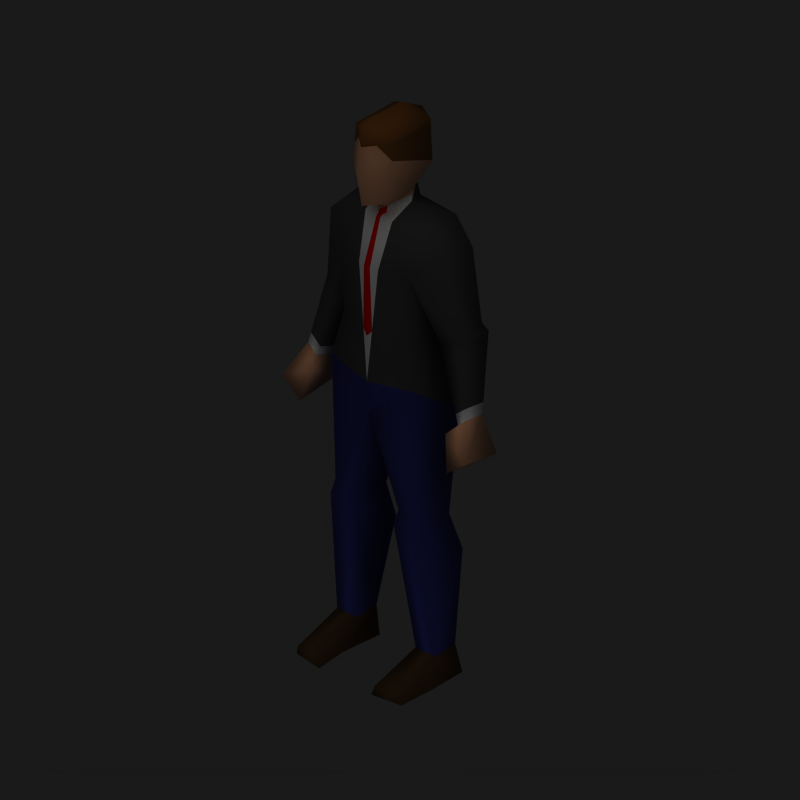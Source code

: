 # Source: male0_skin0.blend  (saved by Blender 2.68.0; exported with 4.5.12 LTS)
import bpy
from mathutils import Matrix  # noqa: F401  (used for matrix-valued properties, if any)

bpy.ops.wm.read_factory_settings(use_empty=True)
scene = bpy.context.scene
scene.name = 'Scene'

# ---- collections
col_collection_1 = bpy.data.collections.new('Collection 1'); scene.collection.children.link(col_collection_1)

# ---- materials (node trees are filled in below, after node groups)
mat_hair = bpy.data.materials.new('Hair')
mat_hair.alpha_threshold = 0.0
mat_hair.diffuse_color = (0.4148, 0.2266, 0.07492, 1.0)
mat_hair.roughness = 0.5
mat_hair.line_color = (0.0, 0.0, 0.0, 1.0)
mat_skin = bpy.data.materials.new('Skin')
mat_skin.alpha_threshold = 0.0
mat_skin.diffuse_color = (0.8715, 0.6001, 0.4337, 1.0)
mat_skin.roughness = 0.5
mat_skin.line_color = (0.0, 0.0, 0.0, 1.0)
mat_jacket = bpy.data.materials.new('Jacket')
mat_jacket.alpha_threshold = 0.0
mat_jacket.diffuse_color = (0.1939, 0.1939, 0.1939, 1.0)
mat_jacket.roughness = 0.5
mat_jacket.line_color = (0.0, 0.0, 0.0, 1.0)
mat_pants = bpy.data.materials.new('Pants')
mat_pants.alpha_threshold = 0.0
mat_pants.diffuse_color = (0.117, 0.1226, 0.4087, 1.0)
mat_pants.roughness = 0.5
mat_pants.line_color = (0.0, 0.0, 0.0, 1.0)
mat_shoes = bpy.data.materials.new('Shoes')
mat_shoes.alpha_threshold = 0.0
mat_shoes.diffuse_color = (0.2274, 0.1394, 0.06836, 1.0)
mat_shoes.roughness = 0.5
mat_shoes.line_color = (0.0, 0.0, 0.0, 1.0)
mat_shirt = bpy.data.materials.new('Shirt')
mat_shirt.alpha_threshold = 0.0
mat_shirt.roughness = 0.5
mat_shirt.line_color = (0.0, 0.0, 0.0, 1.0)
mat_tie = bpy.data.materials.new('Tie')
mat_tie.alpha_threshold = 0.0
mat_tie.diffuse_color = (0.8, 0.0, 0.004416, 1.0)
mat_tie.roughness = 0.5
mat_tie.line_color = (0.0, 0.0, 0.0, 1.0)

# ---- material node trees

# ---- world
world_world = bpy.data.worlds.new('World'); scene.world = world_world
world_world.color = (0.1, 0.1, 0.1)
world_world.use_sun_shadow = False
world_world.sun_shadow_jitter_overblur = 0.0
world_world.cycles.sampling_method = 'MANUAL'
world_world.cycles.sample_map_resolution = 256

# ---- cameras
cam_camera_001 = bpy.data.cameras.new('Camera.001')
cam_camera_001.type = 'ORTHO'
cam_camera_001.passepartout_alpha = 0.2
cam_camera_001.clip_end = 100.0
cam_camera_001.lens = 35.0
cam_camera_001.sensor_width = 32.0
cam_camera_001.sensor_height = 18.0
cam_camera_001.ortho_scale = 2.5
cam_camera_001.show_passepartout = False
cam_camera_001.show_safe_areas = True
cam_camera_001.dof.focus_distance = 0.0
cam_camera_001.dof.aperture_fstop = 128.0

# ---- lights
light_lamp_001 = bpy.data.lights.new('Lamp.001', 'SUN')
light_lamp_001.transmission_factor = 0.0
light_lamp_001.angle = 1.571
light_lamp_001.energy = 1.0
light_lamp_001.shadow_buffer_clip_start = 0.5
light_lamp_001.shadow_soft_size = 1.0
light_lamp_001.shadow_cascade_max_distance = 1000.0
light_lamp_001.cycles.use_multiple_importance_sampling = False

# ---- meshes
me_cube = bpy.data.meshes.new('Cube')
me_cube.from_pydata([(0.204, 0.01271, 0.586), (0.1823, -0.1024, 0.6015), (0.09565, -0.1024, 0.6015), (0.07395, 0.01271, 0.586), (0.1459, 0.0418, 0.1019), (0.1302, -0.06054, 0.1019), (0.2169, -0.06055, 0.1019), (0.2013, 0.0418, 0.1019), (0.2186, 0.05678, 0.001012), (0.1286, 0.03839, 0.001012), (0.1326, -0.1145, 0.001012), (0.2308, -0.08831, 0.001012), (0.1379, -0.2492, 0.04215), (0.2167, -0.2358, 0.03405), (0.2314, -0.2248, -0.001025), (0.1158, -0.2421, -0.001025), (0.08696, -0.1151, 0.5496), (0.191, -0.1151, 0.5496), (0.07599, 0.05879, 0.4461), (0.2178, 0.05879, 0.4461), (0.1632, -0.1378, 1.074), (0.1631, 0.07123, 1.062), (0.1928, 0.06929, 0.9393), (0.1341, -0.1131, 1.232), (0.156, 0.03959, 1.232), (0.1507, -0.1102, 1.457), (0.167, 0.1049, 1.505), (0.1293, -0.0908, 1.622), (0.1723, 0.07553, 1.627), (0.2929, 0.06865, 1.288), (0.2943, -0.02587, 1.262), (0.2245, 0.06417, 1.238), (0.2168, -0.03358, 1.213), (0.0632, -0.01068, 1.664), (0.3126, 0.07893, 1.262), (0.2437, 0.07893, 1.182), (0.3487, -0.05656, 1.006), (0.3121, -0.05656, 0.9752), (0.3515, 0.01312, 1.004), (0.2372, -0.06798, 1.543), (0.2569, 0.06407, 1.547), (0.4032, -0.1185, 0.8924), (0.2872, -0.08714, 0.9454), (0.3094, 0.02686, 0.9434), (0.3859, 0.04137, 0.863), (0.3238, -0.1185, 0.8306), (0.3207, 0.03957, 0.8566), (0.06937, -0.01068, 1.713), (0.06036, -0.1172, 1.695), (0.08797, -0.1199, 1.801), (0.07911, -0.1143, 1.917), (0.08797, 0.05541, 1.796), (0.07911, 0.05677, 1.921), (-0.07911, 0.05677, 1.921), (-1.873e-06, 0.09801, 1.921), (-1.873e-06, 0.1163, 1.771), (-0.08797, 0.05541, 1.796), (-0.07911, -0.1143, 1.917), (-0.08797, -0.1199, 1.801), (-1.962e-06, -0.1722, 1.898), (-1.932e-06, -0.1869, 1.781), (-1.932e-06, -0.1699, 1.685), (-0.06036, -0.1172, 1.695), (-1.873e-06, 0.06919, 1.695), (-1.932e-06, -0.0905, 1.668), (-0.06937, -0.01068, 1.713), (-0.3207, 0.03957, 0.8566), (-0.3238, -0.1185, 0.8306), (-0.3859, 0.04137, 0.863), (-0.3094, 0.02686, 0.9434), (-0.2872, -0.08714, 0.9454), (-0.4032, -0.1185, 0.8924), (-0.2569, 0.06407, 1.547), (-0.2372, -0.06798, 1.543), (-2.052e-06, -0.09586, 1.618), (-1.992e-06, 0.09081, 1.621), (-0.3515, 0.01312, 1.004), (-0.3121, -0.05656, 0.9752), (-0.3487, -0.05656, 1.006), (-0.2437, 0.07893, 1.182), (-0.3126, 0.07893, 1.262), (-0.0632, -0.01068, 1.664), (-0.2168, -0.03358, 1.213), (-0.2245, 0.06417, 1.238), (-0.2943, -0.02587, 1.262), (-0.2929, 0.06865, 1.288), (-0.1723, 0.07553, 1.627), (-0.1293, -0.0908, 1.622), (-2.051e-06, -0.1503, 1.456), (-1.992e-06, 0.1427, 1.52), (-0.167, 0.1049, 1.505), (-0.1507, -0.1102, 1.457), (-2.23e-06, -0.1477, 1.229), (-2.171e-06, 0.08242, 1.229), (-0.156, 0.03959, 1.232), (-0.1341, -0.1131, 1.232), (-0.1928, 0.06929, 0.9393), (-2.052e-06, 0.09277, 0.9319), (-2.141e-06, -0.1363, 0.9335), (-2.052e-06, 0.1298, 1.036), (-2.141e-06, -0.1463, 1.042), (-0.1631, 0.07123, 1.062), (-0.1632, -0.1378, 1.074), (-0.2178, 0.05879, 0.4461), (-0.07599, 0.05879, 0.4461), (-0.191, -0.1151, 0.5496), (-0.08696, -0.1151, 0.5496), (-0.1158, -0.2421, -0.001025), (-0.2314, -0.2248, -0.001025), (-0.2167, -0.2358, 0.03405), (-0.1379, -0.2492, 0.04215), (-0.2308, -0.08831, 0.001012), (-0.1326, -0.1145, 0.001012), (-0.1286, 0.03839, 0.001012), (-0.2186, 0.05678, 0.001012), (-0.2013, 0.0418, 0.1019), (-0.2169, -0.06055, 0.1019), (-0.1302, -0.06054, 0.1019), (-0.1459, 0.0418, 0.1019), (-0.07395, 0.01271, 0.586), (-0.09565, -0.1024, 0.6015), (-0.1823, -0.1024, 0.6015), (-0.204, 0.01271, 0.586), (0.07911, -0.1159, 1.931), (0.07911, 0.05677, 1.938), (-1.787e-06, 0.01515, 1.985), (-1.814e-06, -0.1037, 1.985), (-0.07911, 0.05677, 1.938), (-1.873e-06, 0.09801, 1.938), (-0.07911, -0.1159, 1.931), (-1.962e-06, -0.1689, 1.961), (0.08354, -0.1171, 1.859), (-0.03956, -0.1432, 1.908), (-0.08354, -0.1171, 1.859), (0.03955, -0.1432, 1.908), (0.04399, -0.146, 1.85), (-0.04399, -0.146, 1.85), (0.3021, -0.03026, 1.225), (0.3099, -0.03464, 1.189), (0.3177, -0.03902, 1.152), (0.3254, -0.04341, 1.116), (0.3332, -0.04779, 1.079), (0.341, -0.05217, 1.043), (0.2304, -0.03686, 1.179), (0.244, -0.04015, 1.145), (0.2576, -0.04343, 1.111), (0.2712, -0.04671, 1.077), (0.2849, -0.04999, 1.043), (0.2985, -0.05327, 1.009), (0.3181, 0.06953, 1.225), (0.3237, 0.06013, 1.188), (0.3292, 0.05072, 1.151), (0.3348, 0.04132, 1.115), (0.3404, 0.03192, 1.078), (0.3459, 0.02252, 1.041), (0.2531, 0.07149, 1.148), (0.2625, 0.06405, 1.114), (0.2718, 0.05661, 1.08), (0.2812, 0.04918, 1.046), (0.2906, 0.04174, 1.012), (0.3, 0.0343, 0.9775), (-0.3, 0.0343, 0.9775), (-0.2906, 0.04174, 1.012), (-0.2812, 0.04918, 1.046), (-0.2718, 0.05661, 1.08), (-0.2625, 0.06405, 1.114), (-0.2531, 0.07149, 1.148), (-0.3459, 0.02252, 1.041), (-0.3404, 0.03192, 1.078), (-0.3348, 0.04132, 1.115), (-0.3292, 0.05072, 1.151), (-0.3237, 0.06013, 1.188), (-0.3181, 0.06953, 1.225), (-0.2985, -0.05327, 1.009), (-0.2849, -0.04999, 1.043), (-0.2712, -0.04671, 1.077), (-0.2576, -0.04343, 1.111), (-0.244, -0.04015, 1.145), (-0.2304, -0.03686, 1.179), (-0.341, -0.05217, 1.043), (-0.3332, -0.04779, 1.079), (-0.3254, -0.04341, 1.116), (-0.3177, -0.03902, 1.152), (-0.3099, -0.03464, 1.189), (-0.3021, -0.03026, 1.225), (0.06629, -0.01068, 1.688), (-1.992e-06, -0.09318, 1.643), (-0.03469, -0.05059, 1.69), (-0.06629, -0.01068, 1.688), (-0.0316, -0.05327, 1.641), (0.03468, -0.05059, 1.69), (0.0316, -0.05327, 1.641), (0.03314, -0.05193, 1.666), (-0.03314, -0.05193, 1.666), (-1.883e-06, 0.07113, 1.688), (0.06504, -0.01223, 1.688), (-1.897e-06, 0.07357, 1.68), (0.05868, -0.09357, 1.62), (0.04205, -0.1391, 1.456), (-0.05868, -0.09357, 1.62), (0.019, -0.1428, 1.229), (-0.04206, -0.1391, 1.456), (-0.019, -0.1428, 1.229), (-0.0158, -0.07457, 1.63), (-0.01657, -0.07256, 1.654), (0.0158, -0.07457, 1.63), (0.01657, -0.07256, 1.654), (0.007899, -0.08522, 1.624), (-0.007902, -0.08522, 1.624), (0.008055, -0.09555, 1.618), (-2.22e-06, -0.1475, 1.208), (-0.008058, -0.09555, 1.618), (0.01262, -0.1469, 1.456), (-0.01263, -0.1469, 1.456)], [], [(4, 7, 8, 9), (5, 12, 13, 6), (12, 15, 14, 13), (6, 13, 14, 11), (5, 10, 15, 12), (4, 9, 10, 5), (6, 11, 8, 7), (10, 11, 14, 15), (8, 11, 10, 9), (2, 16, 17, 1), (16, 5, 6, 17), (7, 4, 18, 19), (0, 19, 18, 3), (6, 7, 19, 17), (4, 5, 16, 18), (0, 1, 17), (0, 17, 19), (2, 3, 16), (3, 18, 16), (98, 20, 100), (22, 21, 20), (99, 21, 22, 97), (20, 21, 24, 23), (21, 99, 93, 24), (100, 20, 23, 200), (25, 26, 31, 32), (29, 34, 35, 31), (29, 30, 34), (31, 35, 32), (148, 37, 36, 142), (154, 38, 43, 160), (142, 36, 38, 154), (160, 43, 37, 148), (33, 27, 28), (27, 33, 197), (28, 75, 33), (26, 89, 75, 28), (25, 27, 197, 198), (39, 27, 25), (39, 30, 29, 40), (28, 40, 26), (25, 32, 30, 39), (26, 40, 29, 31), (36, 37, 42, 41), (38, 36, 41, 44), (37, 43, 42), (44, 41, 45, 46), (41, 42, 45), (42, 43, 46, 45), (38, 44, 46, 43), (0, 22, 20, 1), (0, 3, 97, 22), (1, 20, 98, 2), (2, 98, 97, 3), (192, 195, 185, 47, 190), (33, 75, 196), (23, 24, 26, 25), (23, 25, 198, 200), (26, 24, 93, 89), (64, 190, 47, 48, 61), (48, 49, 60, 61), (47, 51, 49, 48), (47, 63, 51), (51, 52, 131), (57, 132, 59, 130, 129), (59, 134, 50, 123, 130), (53, 57, 129, 127), (55, 54, 52, 51), (60, 49, 135, 59), (60, 59, 136, 58), (55, 56, 53, 54), (54, 53, 127, 128), (50, 52, 124, 123), (52, 54, 128, 124), (57, 53, 133), (65, 56, 63), (65, 62, 58, 56), (62, 61, 60, 58), (64, 61, 62, 65, 187), (90, 89, 93, 94), (95, 202, 201, 91), (95, 91, 90, 94), (75, 81, 196), (193, 187, 65, 188), (120, 119, 97, 98), (121, 120, 98, 102), (122, 96, 97, 119), (122, 121, 102, 96), (76, 69, 66, 68), (70, 67, 66, 69), (71, 67, 70), (68, 66, 67, 71), (77, 70, 69), (76, 68, 71, 78), (78, 71, 70, 77), (90, 83, 85, 72), (91, 73, 84, 82), (86, 90, 72), (73, 72, 85, 84), (73, 91, 87), (91, 201, 199, 87), (90, 86, 75, 89), (86, 81, 75), (87, 199, 81), (81, 86, 87), (161, 173, 77, 69), (179, 167, 76, 78), (167, 161, 69, 76), (173, 179, 78, 77), (83, 82, 79), (85, 80, 84), (85, 83, 79, 80), (91, 82, 83, 90), (102, 100, 202, 95), (101, 94, 93, 99), (102, 95, 94, 101), (99, 97, 96, 101), (96, 102, 101), (98, 100, 102), (119, 106, 104), (120, 106, 119), (122, 103, 105), (122, 105, 121), (118, 104, 106, 117), (116, 105, 103, 115), (122, 119, 104, 103), (115, 103, 104, 118), (106, 105, 116, 117), (120, 121, 105, 106), (114, 113, 112, 111), (112, 107, 108, 111), (116, 115, 114, 111), (118, 117, 112, 113), (117, 110, 107, 112), (116, 111, 108, 109), (110, 109, 108, 107), (117, 116, 109, 110), (118, 113, 114, 115), (27, 39, 28), (28, 39, 40), (72, 73, 86), (73, 87, 86), (130, 123, 126), (128, 125, 124), (123, 124, 125, 126), (129, 126, 125, 127), (128, 127, 125), (130, 126, 129), (49, 131, 135), (59, 132, 136), (135, 134, 59), (135, 131, 134), (131, 50, 134), (136, 133, 58), (136, 132, 133), (132, 57, 133), (49, 51, 131), (58, 133, 56), (52, 50, 131), (56, 55, 63), (53, 56, 133), (63, 55, 51), (32, 143, 137, 30), (143, 144, 138, 137), (144, 145, 139, 138), (145, 146, 140, 139), (146, 147, 141, 140), (147, 148, 142, 141), (34, 149, 155, 35), (149, 150, 156, 155), (150, 151, 157, 156), (151, 152, 158, 157), (152, 153, 159, 158), (153, 154, 160, 159), (30, 137, 149, 34), (137, 138, 150, 149), (138, 139, 151, 150), (139, 140, 152, 151), (140, 141, 153, 152), (141, 142, 154, 153), (35, 155, 143, 32), (155, 156, 144, 143), (156, 157, 145, 144), (157, 158, 146, 145), (158, 159, 147, 146), (159, 160, 148, 147), (79, 82, 178, 166), (166, 178, 177, 165), (165, 177, 176, 164), (164, 176, 175, 163), (163, 175, 174, 162), (162, 174, 173, 161), (84, 80, 172, 184), (184, 172, 171, 183), (183, 171, 170, 182), (182, 170, 169, 181), (181, 169, 168, 180), (180, 168, 167, 179), (80, 79, 166, 172), (172, 166, 165, 171), (171, 165, 164, 170), (170, 164, 163, 169), (169, 163, 162, 168), (168, 162, 161, 167), (82, 84, 184, 178), (178, 184, 183, 177), (177, 183, 182, 176), (176, 182, 181, 175), (175, 181, 180, 174), (174, 180, 179, 173), (186, 206, 192, 190, 64), (205, 191, 192, 206), (191, 33, 185, 195, 192), (189, 193, 188, 81), (203, 204, 193, 189), (186, 64, 187, 193, 204), (188, 65, 63, 194), (185, 194, 63, 47), (81, 188, 194, 196), (185, 33, 196, 194), (199, 211, 208, 203, 189, 81), (198, 197, 209, 212), (100, 210, 202), (201, 202, 213), (200, 198, 212), (210, 100, 200), (201, 213, 211, 199), (33, 191, 205, 207, 209, 197), (74, 186, 204, 203, 208), (74, 207, 205, 206, 186), (212, 209, 74, 88), (202, 92, 88, 213), (92, 210, 200), (209, 207, 74), (211, 74, 208), (210, 92, 202), (92, 200, 212, 88), (213, 88, 74, 211)])
me_cube.polygons.foreach_set('use_smooth', [True] * 238)
me_cube.polygons.foreach_set('material_index', [4, 4, 4, 4, 4, 4, 4, 4, 4, 3, 3, 3, 3, 3, 3, 3, 3, 3, 3, 3, 2, 2, 2, 2, 2, 2, 2, 2, 2, 5, 5, 5, 5, 2, 2, 2, 2, 2, 2, 2, 2, 2, 2, 1, 1, 1, 1, 1, 1, 1, 3, 3, 3, 3, 1, 2, 2, 2, 2, 1, 1, 1, 1, 0, 0, 0, 0, 0, 1, 1, 0, 0, 0, 0, 0, 1, 1, 1, 1, 2, 2, 2, 2, 1, 3, 3, 3, 3, 1, 1, 1, 1, 1, 1, 1, 2, 2, 2, 2, 2, 2, 2, 2, 2, 2, 5, 5, 5, 5, 2, 2, 2, 2, 2, 2, 2, 2, 2, 3, 3, 3, 3, 3, 3, 3, 3, 3, 3, 3, 4, 4, 4, 4, 4, 4, 4, 4, 4, 2, 2, 2, 2, 0, 0, 0, 0, 0, 0, 1, 1, 1, 1, 0, 1, 1, 0, 1, 1, 0, 0, 0, 0, 2, 2, 2, 2, 2, 2, 2, 2, 2, 2, 2, 2, 2, 2, 2, 2, 2, 2, 2, 2, 2, 2, 2, 2, 2, 2, 2, 2, 2, 2, 2, 2, 2, 2, 2, 2, 2, 2, 2, 2, 2, 2, 2, 2, 2, 2, 2, 2, 1, 5, 5, 5, 5, 1, 1, 1, 5, 5, 5, 5, 5, 5, 5, 5, 5, 5, 6, 6, 6, 6, 6, 6, 6, 6, 6, 6])
_k = set([(0, 3), (8, 9), (8, 11), (9, 10), (10, 15), (11, 14), (14, 15), (20, 98), (22, 97), (25, 26), (30, 32), (33, 191), (37, 43), (47, 48), (48, 61), (61, 62), (62, 65), (69, 77), (74, 207), (74, 208), (81, 189), (82, 84), (90, 91), (96, 97), (97, 98), (98, 102), (107, 108), (107, 112), (108, 111), (111, 114), (112, 113), (113, 114), (119, 122), (189, 203), (191, 205), (203, 208), (205, 207)])
me_cube.attributes.new('sharp_edge', 'BOOLEAN', 'EDGE').data.foreach_set('value', [ (min(e.vertices), max(e.vertices)) in _k for e in me_cube.edges])
_uv = me_cube.uv_layers.new(name='UVTex')
_uv.uv.foreach_set('vector', [0.09963, 0.04204, 0.07694, 0.04197, 0.06999, 0.0003589, 0.1068, 0.0008923, 0.6385, 0.7673, 0.6353, 0.8483, 0.6035, 0.8443, 0.6031, 0.7674, 0.6393, 0.6795, 0.6567, 0.6705, 0.6561, 0.7178, 0.6421, 0.7118, 0.831, 0.04484, 0.7602, 0.01476, 0.7654, 0.0003589, 0.8212, 0.003016, 0.9241, 0.04731, 0.9435, 0.004671, 0.9954, 0.0003589, 0.9996, 0.01794, 0.8824, 0.05011, 0.881, 0.008702, 0.9435, 0.004671, 0.9241, 0.04731, 0.831, 0.04484, 0.8212, 0.003016, 0.8802, 0.005113, 0.8725, 0.04642, 0.2139, 0.8147, 0.1736, 0.8252, 0.1736, 0.7693, 0.221, 0.7624, 0.1784, 0.8847, 0.1736, 0.8252, 0.2139, 0.8147, 0.2153, 0.8773, 0.4671, 0.4275, 0.4756, 0.4476, 0.4341, 0.4575, 0.4326, 0.4357, 0.4756, 0.4476, 0.5002, 0.6281, 0.4657, 0.6363, 0.4341, 0.4575, 0.07694, 0.04197, 0.09963, 0.04204, 0.1278, 0.1825, 0.06973, 0.1823, 0.07521, 0.2406, 0.06973, 0.1823, 0.1278, 0.1825, 0.1285, 0.2407, 0.831, 0.04484, 0.8725, 0.04642, 0.8755, 0.1872, 0.8025, 0.2276, 0.8824, 0.05011, 0.9241, 0.04731, 0.9577, 0.2285, 0.8838, 0.1908, 0.8546, 0.244, 0.8069, 0.2491, 0.8025, 0.2276, 0.8546, 0.244, 0.8025, 0.2276, 0.8755, 0.1872, 0.954, 0.2502, 0.9063, 0.2468, 0.9577, 0.2285, 0.9063, 0.2468, 0.8838, 0.1908, 0.9577, 0.2285, 0.4741, 0.2874, 0.3958, 0.247, 0.4639, 0.2444, 0.873, 0.3895, 0.8716, 0.4401, 0.786, 0.4423, 0.1582, 0.422, 0.09139, 0.4339, 0.07935, 0.3838, 0.1583, 0.3805, 0.786, 0.4423, 0.8716, 0.4401, 0.8564, 0.5095, 0.7935, 0.5078, 0.09139, 0.4339, 0.1582, 0.422, 0.158, 0.5021, 0.09406, 0.5043, 0.4639, 0.2444, 0.3958, 0.247, 0.3923, 0.1806, 0.4386, 0.1718, 0.7595, 0.8778, 0.672, 0.8995, 0.6869, 0.7903, 0.7266, 0.7791, 0.03792, 0.5263, 0.02991, 0.5152, 0.05822, 0.4827, 0.06599, 0.5061, 0.3809, 0.8127, 0.343, 0.7994, 0.3862, 0.8019, 0.6869, 0.7903, 0.6805, 0.7675, 0.7266, 0.7791, 0.3475, 0.2832, 0.3453, 0.2981, 0.3278, 0.2894, 0.3274, 0.274, 0.01652, 0.4262, 0.01428, 0.4114, 0.03161, 0.3863, 0.03541, 0.4001, 0.3391, 0.7084, 0.3385, 0.6933, 0.367, 0.6944, 0.3697, 0.7097, 0.6976, 0.6838, 0.7004, 0.6698, 0.7349, 0.6821, 0.7337, 0.696, 0.182, 0.6939, 0.2189, 0.7202, 0.1539, 0.7367, 0.2189, 0.7202, 0.182, 0.6939, 0.22, 0.6914, 0.1539, 0.7367, 0.1483, 0.666, 0.182, 0.6939, 0.08922, 0.6143, 0.1576, 0.6198, 0.1575, 0.6623, 0.08687, 0.6649, 0.3645, 0.09293, 0.3573, 0.02483, 0.3857, 0.01901, 0.408, 0.08372, 0.3216, 0.06572, 0.3573, 0.02483, 0.3645, 0.09293, 0.3172, 0.9137, 0.343, 0.7994, 0.3809, 0.8127, 0.3714, 0.9189, 0.08687, 0.6649, 0.05236, 0.6325, 0.08922, 0.6143, 0.3645, 0.09293, 0.3606, 0.1939, 0.3251, 0.1816, 0.3216, 0.06572, 0.08922, 0.6143, 0.05236, 0.6325, 0.03792, 0.5263, 0.06599, 0.5061, 0.3278, 0.2894, 0.3453, 0.2981, 0.3582, 0.3085, 0.3172, 0.3414, 0.367, 0.6944, 0.3385, 0.6933, 0.3174, 0.6445, 0.383, 0.6371, 0.7349, 0.6821, 0.7004, 0.6698, 0.7469, 0.6695, 0.006177, 0.8396, 0.0003589, 0.774, 0.03289, 0.7746, 0.03289, 0.8394, 0.3172, 0.3414, 0.3582, 0.3085, 0.3547, 0.3584, 0.7469, 0.6695, 0.7004, 0.6698, 0.6946, 0.6345, 0.7591, 0.6224, 0.01428, 0.4114, 0.0003589, 0.353, 0.02707, 0.3505, 0.03161, 0.3863, 0.8546, 0.244, 0.873, 0.3895, 0.786, 0.4423, 0.8069, 0.2491, 0.07521, 0.2406, 0.1285, 0.2407, 0.1583, 0.3805, 0.07935, 0.3838, 0.4326, 0.4357, 0.3958, 0.247, 0.4741, 0.2874, 0.4671, 0.4275, 0.954, 0.2502, 0.9756, 0.3844, 0.882, 0.3898, 0.9063, 0.2468, 0.2476, 0.6847, 0.2646, 0.693, 0.2653, 0.6933, 0.2656, 0.7032, 0.2483, 0.6947, 0.2651, 0.6834, 0.3049, 0.666, 0.2983, 0.6901, 0.7935, 0.5078, 0.8564, 0.5095, 0.8799, 0.6217, 0.7922, 0.5994, 0.3923, 0.1806, 0.3645, 0.09293, 0.408, 0.08372, 0.4386, 0.1718, 0.08922, 0.6143, 0.09406, 0.5043, 0.158, 0.5021, 0.1576, 0.6198, 0.5714, 0.8002, 0.5856, 0.7837, 0.5998, 0.7673, 0.5962, 0.811, 0.5715, 0.8327, 0.4709, 0.7457, 0.4567, 0.7035, 0.4933, 0.7111, 0.4959, 0.7496, 0.2656, 0.7032, 0.2936, 0.7364, 0.222, 0.7397, 0.2217, 0.6969, 0.2656, 0.7032, 0.2966, 0.6962, 0.2936, 0.7364, 0.2936, 0.7364, 0.2949, 0.788, 0.2235, 0.7636, 0.5218, 0.6512, 0.5059, 0.657, 0.4901, 0.6628, 0.4883, 0.6371, 0.5214, 0.6457, 0.4901, 0.6628, 0.4736, 0.6592, 0.4571, 0.6556, 0.4567, 0.6501, 0.4883, 0.6371, 0.5654, 0.7597, 0.6354, 0.7594, 0.636, 0.765, 0.5653, 0.7666, 0.1434, 0.803, 0.08163, 0.8028, 0.0808, 0.7704, 0.1321, 0.7669, 0.4933, 0.7111, 0.4567, 0.7035, 0.4734, 0.6832, 0.4901, 0.6628, 0.4933, 0.7111, 0.4901, 0.6628, 0.5093, 0.6807, 0.5286, 0.6987, 0.1434, 0.803, 0.1319, 0.839, 0.0806, 0.8352, 0.08163, 0.8028, 0.08163, 0.8028, 0.0806, 0.8352, 0.07373, 0.8352, 0.07476, 0.8028, 0.225, 0.7875, 0.2949, 0.788, 0.295, 0.7948, 0.2244, 0.7931, 0.0808, 0.7704, 0.08163, 0.8028, 0.07476, 0.8028, 0.07393, 0.7704, 0.6354, 0.7594, 0.5654, 0.7597, 0.637, 0.7355, 0.5947, 0.6748, 0.5668, 0.7083, 0.5628, 0.6673, 0.5947, 0.6748, 0.6385, 0.6686, 0.6385, 0.7116, 0.5668, 0.7083, 0.5202, 0.7424, 0.4959, 0.7496, 0.4933, 0.7111, 0.5286, 0.6987, 0.5714, 0.8002, 0.5715, 0.8327, 0.5467, 0.8111, 0.5429, 0.7675, 0.5572, 0.7838, 0.226, 0.6147, 0.1576, 0.6198, 0.158, 0.5021, 0.2218, 0.5047, 0.4992, 0.1553, 0.4538, 0.1682, 0.4415, 0.07576, 0.4846, 0.06441, 0.7266, 0.5073, 0.7284, 0.5991, 0.6409, 0.6217, 0.6639, 0.5093, 0.5545, 0.6371, 0.5951, 0.655, 0.5611, 0.6612, 0.6123, 0.6561, 0.6115, 0.6662, 0.5947, 0.6748, 0.5949, 0.6649, 0.9264, 0.6403, 0.9742, 0.6369, 0.999, 0.7795, 0.9055, 0.7736, 0.5779, 0.4012, 0.5433, 0.4094, 0.4741, 0.2874, 0.5259, 0.2161, 0.2423, 0.2411, 0.2373, 0.3843, 0.1583, 0.3805, 0.189, 0.2409, 0.6655, 0.2441, 0.713, 0.249, 0.7343, 0.442, 0.6474, 0.3895, 0.3022, 0.4122, 0.285, 0.3871, 0.2898, 0.3513, 0.3165, 0.3539, 0.7858, 0.67, 0.7765, 0.6224, 0.8399, 0.6391, 0.8318, 0.6738, 0.6385, 0.2651, 0.6127, 0.2972, 0.5871, 0.2541, 0.2274, 0.7956, 0.2541, 0.7958, 0.2542, 0.8606, 0.2217, 0.8611, 0.7965, 0.6836, 0.7858, 0.67, 0.8318, 0.6738, 0.406, 0.6941, 0.39, 0.6371, 0.456, 0.6443, 0.4345, 0.6928, 0.6057, 0.2234, 0.6385, 0.2651, 0.5871, 0.2541, 0.594, 0.239, 0.226, 0.6147, 0.2499, 0.5066, 0.2778, 0.527, 0.2628, 0.6331, 0.4846, 0.06441, 0.5107, 0.02083, 0.5597, 0.1259, 0.5334, 0.1528, 0.228, 0.6653, 0.226, 0.6147, 0.2628, 0.6331, 0.4558, 0.9124, 0.4018, 0.918, 0.3921, 0.812, 0.4299, 0.7986, 0.5107, 0.02083, 0.4846, 0.06441, 0.4604, 0.0003589, 0.4846, 0.06441, 0.4415, 0.07576, 0.4324, 0.007908, 0.4604, 0.0003589, 0.226, 0.6147, 0.228, 0.6653, 0.1575, 0.6623, 0.1576, 0.6198, 0.003701, 0.7032, 0.03323, 0.749, 0.0003589, 0.7733, 0.06924, 0.7206, 0.0713, 0.7494, 0.03323, 0.749, 0.03323, 0.749, 0.003701, 0.7032, 0.06924, 0.7206, 0.8337, 0.6879, 0.7969, 0.6974, 0.7965, 0.6836, 0.8318, 0.6738, 0.4339, 0.7079, 0.4033, 0.7094, 0.406, 0.6941, 0.4345, 0.6928, 0.2999, 0.4271, 0.2811, 0.4008, 0.285, 0.3871, 0.3022, 0.4122, 0.5853, 0.2267, 0.5991, 0.2094, 0.6057, 0.2234, 0.594, 0.239, 0.8378, 0.7943, 0.7991, 0.7803, 0.8455, 0.7722, 0.3921, 0.812, 0.3869, 0.8014, 0.4299, 0.7986, 0.2778, 0.527, 0.2499, 0.5066, 0.2578, 0.4833, 0.2859, 0.516, 0.7602, 0.8758, 0.7991, 0.7803, 0.8378, 0.7943, 0.8456, 0.9039, 0.5259, 0.2161, 0.4639, 0.2444, 0.4538, 0.1682, 0.4992, 0.1553, 0.2249, 0.4343, 0.2218, 0.5047, 0.158, 0.5021, 0.1582, 0.422, 0.7343, 0.442, 0.7266, 0.5073, 0.6639, 0.5093, 0.6486, 0.44, 0.1582, 0.422, 0.1583, 0.3805, 0.2373, 0.3843, 0.2249, 0.4343, 0.6474, 0.3895, 0.7343, 0.442, 0.6486, 0.44, 0.4741, 0.2874, 0.4639, 0.2444, 0.5259, 0.2161, 0.9742, 0.6369, 0.9228, 0.6186, 0.9968, 0.5811, 0.9264, 0.6403, 0.9228, 0.6186, 0.9742, 0.6369, 0.6655, 0.2441, 0.6446, 0.1874, 0.7174, 0.2275, 0.6655, 0.2441, 0.7174, 0.2275, 0.713, 0.249, 0.9979, 0.441, 0.9968, 0.5811, 0.9228, 0.6186, 0.9565, 0.4379, 0.6887, 0.04486, 0.7174, 0.2275, 0.6446, 0.1874, 0.6469, 0.04638, 0.2423, 0.2411, 0.189, 0.2409, 0.1901, 0.1827, 0.2481, 0.1829, 0.2418, 0.04247, 0.2481, 0.1829, 0.1901, 0.1827, 0.2191, 0.0424, 0.5449, 0.4312, 0.5863, 0.4213, 0.6385, 0.5953, 0.604, 0.6035, 0.5433, 0.4094, 0.5779, 0.4012, 0.5863, 0.4213, 0.5449, 0.4312, 0.4862, 0.7503, 0.5231, 0.7578, 0.5216, 0.8204, 0.4814, 0.8098, 0.5216, 0.8204, 0.5286, 0.8726, 0.4812, 0.8657, 0.4814, 0.8098, 0.6887, 0.04486, 0.6469, 0.04638, 0.6393, 0.005205, 0.6985, 0.003104, 0.9979, 0.441, 0.9565, 0.4379, 0.9372, 0.3952, 0.9996, 0.3995, 0.9565, 0.4379, 0.881, 0.4082, 0.8855, 0.3905, 0.9372, 0.3952, 0.6887, 0.04486, 0.6985, 0.003104, 0.7543, 0.0003589, 0.7595, 0.01465, 0.6393, 0.6608, 0.6421, 0.6285, 0.6561, 0.6224, 0.6567, 0.6698, 0.03763, 0.774, 0.07301, 0.7753, 0.07036, 0.8522, 0.03765, 0.8551, 0.2191, 0.0424, 0.2122, 0.001215, 0.249, 0.0009081, 0.2418, 0.04247, 0.2189, 0.7202, 0.2209, 0.7617, 0.1539, 0.7367, 0.3721, 0.9528, 0.3172, 0.9137, 0.3714, 0.9189, 0.01791, 0.666, 0.06982, 0.674, 0.003701, 0.7032, 0.06982, 0.674, 0.06924, 0.7206, 0.003701, 0.7032, 0.1049, 0.7662, 0.07373, 0.7505, 0.1043, 0.7378, 0.1062, 0.666, 0.1045, 0.6919, 0.07379, 0.6827, 0.07373, 0.7505, 0.07379, 0.6827, 0.1045, 0.6919, 0.1043, 0.7378, 0.1383, 0.7491, 0.1043, 0.7378, 0.1045, 0.6919, 0.1384, 0.6813, 0.1062, 0.666, 0.1384, 0.6813, 0.1045, 0.6919, 0.1049, 0.7662, 0.1043, 0.7378, 0.1383, 0.7491, 0.4567, 0.7035, 0.4569, 0.6795, 0.4734, 0.6832, 0.4901, 0.6628, 0.5059, 0.657, 0.5093, 0.6807, 0.4734, 0.6832, 0.4736, 0.6592, 0.4901, 0.6628, 0.4734, 0.6832, 0.4569, 0.6795, 0.4736, 0.6592, 0.4569, 0.6795, 0.4571, 0.6556, 0.4736, 0.6592, 0.5093, 0.6807, 0.5252, 0.6749, 0.5286, 0.6987, 0.5093, 0.6807, 0.5059, 0.657, 0.5252, 0.6749, 0.5059, 0.657, 0.5218, 0.6512, 0.5252, 0.6749, 0.222, 0.7397, 0.2936, 0.7364, 0.2235, 0.7636, 0.6385, 0.7116, 0.637, 0.7355, 0.5668, 0.7083, 0.2949, 0.788, 0.225, 0.7875, 0.2235, 0.7636, 0.5668, 0.7083, 0.5429, 0.6985, 0.5628, 0.6673, 0.5654, 0.7597, 0.5668, 0.7083, 0.637, 0.7355, 0.2966, 0.6962, 0.3165, 0.7274, 0.2936, 0.7364, 0.3606, 0.1939, 0.3584, 0.2088, 0.3255, 0.197, 0.3251, 0.1816, 0.3584, 0.2088, 0.3562, 0.2236, 0.3258, 0.2124, 0.3255, 0.197, 0.3562, 0.2236, 0.3541, 0.2385, 0.3262, 0.2278, 0.3258, 0.2124, 0.3541, 0.2385, 0.3519, 0.2534, 0.3266, 0.2432, 0.3262, 0.2278, 0.3519, 0.2534, 0.3497, 0.2683, 0.327, 0.2586, 0.3266, 0.2432, 0.3497, 0.2683, 0.3475, 0.2832, 0.3274, 0.274, 0.327, 0.2586, 0.02991, 0.5152, 0.02768, 0.5004, 0.05442, 0.4689, 0.05822, 0.4827, 0.02768, 0.5004, 0.02545, 0.4856, 0.05062, 0.4552, 0.05442, 0.4689, 0.02545, 0.4856, 0.02322, 0.4707, 0.04681, 0.4414, 0.05062, 0.4552, 0.02322, 0.4707, 0.02098, 0.4559, 0.04301, 0.4276, 0.04681, 0.4414, 0.02098, 0.4559, 0.01875, 0.441, 0.03921, 0.4138, 0.04301, 0.4276, 0.01875, 0.441, 0.01652, 0.4262, 0.03541, 0.4001, 0.03921, 0.4138, 0.343, 0.7994, 0.3424, 0.7842, 0.3835, 0.7865, 0.3862, 0.8019, 0.3424, 0.7842, 0.3417, 0.7691, 0.3807, 0.7712, 0.3835, 0.7865, 0.3417, 0.7691, 0.3411, 0.7539, 0.378, 0.7558, 0.3807, 0.7712, 0.3411, 0.7539, 0.3404, 0.7388, 0.3752, 0.7405, 0.378, 0.7558, 0.3404, 0.7388, 0.3398, 0.7236, 0.3725, 0.7251, 0.3752, 0.7405, 0.3398, 0.7236, 0.3391, 0.7084, 0.3697, 0.7097, 0.3725, 0.7251, 0.6805, 0.7675, 0.6834, 0.7536, 0.7278, 0.7653, 0.7266, 0.7791, 0.6834, 0.7536, 0.6862, 0.7396, 0.729, 0.7514, 0.7278, 0.7653, 0.6862, 0.7396, 0.6891, 0.7257, 0.7301, 0.7376, 0.729, 0.7514, 0.6891, 0.7257, 0.6919, 0.7117, 0.7313, 0.7237, 0.7301, 0.7376, 0.6919, 0.7117, 0.6947, 0.6977, 0.7325, 0.7098, 0.7313, 0.7237, 0.6947, 0.6977, 0.6976, 0.6838, 0.7337, 0.696, 0.7325, 0.7098, 0.8455, 0.7722, 0.7991, 0.7803, 0.7987, 0.7665, 0.8435, 0.7582, 0.8435, 0.7582, 0.7987, 0.7665, 0.7984, 0.7527, 0.8415, 0.7441, 0.8415, 0.7441, 0.7984, 0.7527, 0.798, 0.7389, 0.8396, 0.73, 0.8396, 0.73, 0.798, 0.7389, 0.7976, 0.7251, 0.8376, 0.716, 0.8376, 0.716, 0.7976, 0.7251, 0.7973, 0.7112, 0.8357, 0.7019, 0.8357, 0.7019, 0.7973, 0.7112, 0.7969, 0.6974, 0.8337, 0.6879, 0.4299, 0.7986, 0.3869, 0.8014, 0.3896, 0.7861, 0.4306, 0.7835, 0.4306, 0.7835, 0.3896, 0.7861, 0.3924, 0.7708, 0.4312, 0.7684, 0.4312, 0.7684, 0.3924, 0.7708, 0.3951, 0.7554, 0.4319, 0.7533, 0.4319, 0.7533, 0.3951, 0.7554, 0.3978, 0.7401, 0.4325, 0.7382, 0.4325, 0.7382, 0.3978, 0.7401, 0.4005, 0.7248, 0.4332, 0.723, 0.4332, 0.723, 0.4005, 0.7248, 0.4033, 0.7094, 0.4339, 0.7079, 0.2859, 0.516, 0.2578, 0.4833, 0.2617, 0.4696, 0.2882, 0.5012, 0.2882, 0.5012, 0.2617, 0.4696, 0.2656, 0.4558, 0.2906, 0.4864, 0.2906, 0.4864, 0.2656, 0.4558, 0.2695, 0.4421, 0.2929, 0.4716, 0.2929, 0.4716, 0.2695, 0.4421, 0.2734, 0.4283, 0.2952, 0.4567, 0.2952, 0.4567, 0.2734, 0.4283, 0.2772, 0.4146, 0.2975, 0.4419, 0.2975, 0.4419, 0.2772, 0.4146, 0.2811, 0.4008, 0.2999, 0.4271, 0.5334, 0.1528, 0.5597, 0.1259, 0.5662, 0.1398, 0.5421, 0.1651, 0.5421, 0.1651, 0.5662, 0.1398, 0.5728, 0.1538, 0.5507, 0.1775, 0.5507, 0.1775, 0.5728, 0.1538, 0.5794, 0.1677, 0.5594, 0.1898, 0.5594, 0.1898, 0.5794, 0.1677, 0.586, 0.1816, 0.568, 0.2021, 0.568, 0.2021, 0.586, 0.1816, 0.5925, 0.1955, 0.5767, 0.2144, 0.5767, 0.2144, 0.5925, 0.1955, 0.5991, 0.2094, 0.5853, 0.2267, 0.2298, 0.6762, 0.2387, 0.6804, 0.2476, 0.6847, 0.2483, 0.6947, 0.2311, 0.6863, 0.2377, 0.6704, 0.2468, 0.6747, 0.2476, 0.6847, 0.2387, 0.6804, 0.2468, 0.6747, 0.2651, 0.6834, 0.2653, 0.6933, 0.2646, 0.693, 0.2476, 0.6847, 0.613, 0.6461, 0.6123, 0.6561, 0.5949, 0.6649, 0.5951, 0.655, 0.622, 0.6416, 0.621, 0.6517, 0.6123, 0.6561, 0.613, 0.6461, 0.6297, 0.6473, 0.6284, 0.6575, 0.6115, 0.6662, 0.6123, 0.6561, 0.621, 0.6517, 0.5949, 0.6649, 0.5947, 0.6748, 0.5628, 0.6673, 0.5621, 0.6646, 0.2653, 0.6933, 0.2974, 0.6935, 0.2966, 0.6962, 0.2656, 0.7032, 0.5951, 0.655, 0.5949, 0.6649, 0.5621, 0.6646, 0.5611, 0.6612, 0.2653, 0.6933, 0.2651, 0.6834, 0.2983, 0.6901, 0.2974, 0.6935, 0.0713, 0.7494, 0.07278, 0.77, 0.06804, 0.7703, 0.06307, 0.7672, 0.05312, 0.7611, 0.03323, 0.749, 0.408, 0.08372, 0.3857, 0.01901, 0.406, 0.01484, 0.4198, 0.08122, 0.4639, 0.2444, 0.4483, 0.1786, 0.4538, 0.1682, 0.4415, 0.07576, 0.4538, 0.1682, 0.4299, 0.07883, 0.4386, 0.1718, 0.408, 0.08372, 0.4198, 0.08122, 0.4483, 0.1786, 0.4639, 0.2444, 0.4386, 0.1718, 0.4415, 0.07576, 0.4299, 0.07883, 0.4124, 0.01332, 0.4324, 0.007908, 0.182, 0.6939, 0.2015, 0.6806, 0.2112, 0.674, 0.2161, 0.6707, 0.2208, 0.6707, 0.22, 0.6914, 0.6309, 0.6372, 0.6297, 0.6473, 0.621, 0.6517, 0.622, 0.6416, 0.6265, 0.6394, 0.2286, 0.666, 0.2331, 0.6682, 0.2377, 0.6704, 0.2387, 0.6804, 0.2298, 0.6762, 0.4198, 0.08122, 0.406, 0.01484, 0.4092, 0.01418, 0.4249, 0.08015, 0.4538, 0.1682, 0.4463, 0.1703, 0.4249, 0.08015, 0.4299, 0.07883, 0.4463, 0.1703, 0.4483, 0.1786, 0.4386, 0.1718, 0.2208, 0.6707, 0.2161, 0.6707, 0.221, 0.6674, 0.07278, 0.77, 0.07301, 0.7733, 0.06804, 0.7703, 0.4483, 0.1786, 0.4463, 0.1703, 0.4538, 0.1682, 0.4463, 0.1703, 0.4386, 0.1718, 0.4198, 0.08122, 0.4249, 0.08015, 0.4299, 0.07883, 0.4249, 0.08015, 0.4092, 0.01418, 0.4124, 0.01332])
me_cube.materials.append(mat_hair)
me_cube.materials.append(mat_skin)
me_cube.materials.append(mat_jacket)
me_cube.materials.append(mat_pants)
me_cube.materials.append(mat_shoes)
me_cube.materials.append(mat_shirt)
me_cube.materials.append(mat_tie)
me_cube.use_remesh_preserve_volume = False
me_cube.use_remesh_preserve_attributes = False
me_cube.use_mirror_vertex_groups = False
me_cube.use_paint_bone_selection = False
me_cube.use_paint_mask = True
me_cube.update()
arm_armature = bpy.data.armatures.new('Armature')  # bones are not reproduced

# ---- objects
ob_armlow = bpy.data.objects.new('ArmLow', arm_armature)
ob_humanlow = bpy.data.objects.new('HumanLow', me_cube)
ob_camera = bpy.data.objects.new('Camera', cam_camera_001)
ob_lamp = bpy.data.objects.new('Lamp', light_lamp_001)

# ---- transforms, parenting, visibility, modifiers, constraints
ob_armlow.location = (0.0, -0.09038, 1.008)
ob_armlow.lock_rotations_4d = False
ob_armlow.empty_display_type = 'ARROWS'
ob_armlow.hide_viewport = True
ob_armlow.lineart.crease_threshold = 0.0
ob_humanlow.location = (0.0, 0.0, 0.0)
ob_humanlow.lock_rotations_4d = False
ob_humanlow.empty_display_type = 'ARROWS'
ob_humanlow.lineart.crease_threshold = 0.0
_vg = ob_humanlow.vertex_groups.new(name='Hand.Left')
for _i, _w in zip([36, 37, 38, 41, 42, 43, 44, 45, 46, 137, 138, 139, 140, 141, 142, 143, 144, 145, 146, 147, 148, 149, 150, 151, 152, 153, 154, 155, 156, 157, 158, 159, 160], [1.0, 1.0, 1.0, 1.0, 1.0, 1.0, 1.0, 1.0, 1.0, 0.1429, 0.2857, 0.4286, 0.5714, 0.7143, 0.8571, 0.1429, 0.2857, 0.4286, 0.5714, 0.7143, 0.8571, 0.1429, 0.2857, 0.4286, 0.5714, 0.7143, 0.8571, 0.1429, 0.2857, 0.4286, 0.5714, 0.7143, 0.8571]): _vg.add([_i], _w, 'REPLACE')
_vg = ob_humanlow.vertex_groups.new(name='Hand.Right')
for _i, _w in zip([66, 67, 68, 69, 70, 71, 76, 77, 78, 161, 162, 163, 164, 165, 166, 167, 168, 169, 170, 171, 172, 173, 174, 175, 176, 177, 178, 179, 180, 181, 182, 183, 184], [1.0, 1.0, 1.0, 1.0, 1.0, 1.0, 1.0, 1.0, 1.0, 0.8571, 0.7143, 0.5714, 0.4286, 0.2857, 0.1429, 0.8571, 0.7143, 0.5714, 0.4286, 0.2857, 0.1429, 0.8571, 0.7143, 0.5714, 0.4286, 0.2857, 0.1429, 0.8571, 0.7143, 0.5714, 0.4286, 0.2857, 0.1429]): _vg.add([_i], _w, 'REPLACE')
_vg = ob_humanlow.vertex_groups.new(name='Forearm.Right')
_vg.add([69, 76, 77, 78, 79, 80, 82, 84, 161, 162, 163, 164, 165, 166, 167, 168, 169, 170, 171, 172, 173, 174, 175, 176, 177, 178, 179, 180, 181, 182, 183, 184], 1.0, 'REPLACE')
_vg = ob_humanlow.vertex_groups.new(name='Forearm.Left')
_vg.add([30, 32, 34, 35, 36, 37, 38, 43, 137, 138, 139, 140, 141, 142, 143, 144, 145, 146, 147, 148, 149, 150, 151, 152, 153, 154, 155, 156, 157, 158, 159, 160], 1.0, 'REPLACE')
_vg = ob_humanlow.vertex_groups.new(name='Head')
for _i, _w in zip([47, 48, 49, 50, 51, 52, 53, 54, 55, 56, 57, 58, 59, 60, 61, 62, 63, 64, 65, 123, 124, 125, 126, 127, 128, 129, 130, 131, 132, 133, 134, 135, 136, 185, 186, 187, 188, 190, 192, 193, 194, 195, 196, 204, 206], [1.0, 1.0, 1.0, 1.0, 1.0, 1.0, 1.0, 1.0, 1.0, 1.0, 1.0, 1.0, 1.0, 1.0, 1.0, 1.0, 1.0, 1.0, 1.0, 1.0, 1.0, 1.0, 1.0, 1.0, 1.0, 1.0, 1.0, 1.0, 1.0, 1.0, 1.0, 1.0, 1.0, 0.5, 0.5, 1.0, 0.5, 1.0, 0.5, 0.5, 0.9104, 0.5, 0.7975, 0.5, 0.5]): _vg.add([_i], _w, 'REPLACE')
_vg = ob_humanlow.vertex_groups.new(name='Upperarm.Right')
for _i, _w in zip([72, 73, 82, 83, 84, 85, 90, 91, 173, 174, 175, 176, 177, 178, 179, 180, 181, 182, 183, 184, 201, 213], [1.0, 1.0, 1.0, 1.0, 1.0, 1.0, 1.0, 1.0, 0.1429, 0.2857, 0.4286, 0.5714, 0.7143, 0.8571, 0.1429, 0.2857, 0.4286, 0.5714, 0.7143, 0.8571, 0.279, 0.08376]): _vg.add([_i], _w, 'REPLACE')
_vg = ob_humanlow.vertex_groups.new(name='Upperarm.Left')
for _i, _w in zip([25, 26, 29, 30, 31, 32, 39, 40, 137, 138, 139, 140, 141, 142, 143, 144, 145, 146, 147, 148, 198, 212], [1.0, 1.0, 1.0, 1.0, 1.0, 1.0, 1.0, 1.0, 0.8571, 0.7143, 0.5714, 0.4286, 0.2857, 0.1429, 0.8571, 0.7143, 0.5714, 0.4286, 0.2857, 0.1429, 0.279, 0.08376]): _vg.add([_i], _w, 'REPLACE')
_vg = ob_humanlow.vertex_groups.new(name='Back')
for _i, _w in zip([23, 24, 25, 26, 27, 28, 33, 74, 75, 81, 86, 87, 88, 89, 90, 91, 92, 93, 94, 95, 185, 186, 188, 189, 191, 192, 193, 194, 195, 196, 197, 198, 199, 200, 201, 202, 203, 204, 205, 206, 207, 208, 209, 210, 211, 212, 213], [1.0, 1.0, 1.0, 1.0, 1.0, 1.0, 1.0, 1.0, 1.0, 1.0, 1.0, 1.0, 1.0, 1.0, 1.0, 1.0, 1.0, 1.0, 1.0, 1.0, 0.5, 0.5, 0.5, 1.0, 1.0, 0.5, 0.5, 0.08956, 0.5, 0.2025, 1.0, 1.0, 1.0, 1.0, 1.0, 1.0, 1.0, 0.5, 1.0, 0.5, 1.0, 1.0, 1.0, 0.8883, 1.0, 1.0, 1.0]): _vg.add([_i], _w, 'REPLACE')
_vg = ob_humanlow.vertex_groups.new(name='Hip')
_vg.add([20, 21, 23, 24, 92, 93, 94, 95, 97, 98, 99, 100, 101, 102, 200, 202, 210], 1.0, 'REPLACE')
_vg = ob_humanlow.vertex_groups.new(name='Thigh.Right')
_vg.add([96, 97, 98, 105, 106, 119, 120, 121, 122], 1.0, 'REPLACE')
_vg = ob_humanlow.vertex_groups.new(name='Thigh.Left')
_vg.add([0, 1, 2, 3, 16, 17, 22, 97, 98], 1.0, 'REPLACE')
_vg = ob_humanlow.vertex_groups.new(name='Shin.Left')
_vg.add([0, 3, 4, 5, 6, 7, 16, 17, 18, 19], 1.0, 'REPLACE')
_vg = ob_humanlow.vertex_groups.new(name='Shin.Right')
_vg.add([103, 104, 105, 106, 115, 116, 117, 118, 119, 122], 1.0, 'REPLACE')
_vg = ob_humanlow.vertex_groups.new(name='Foot.Right')
_vg.add([107, 108, 109, 110, 111, 112, 113, 114, 115, 116, 117, 118], 1.0, 'REPLACE')
_vg = ob_humanlow.vertex_groups.new(name='Shoulder.Left')
for _i, _w in zip([27, 28, 197, 209], [1.0, 1.0, 0.4538, 0.06231]): _vg.add([_i], _w, 'REPLACE')
_vg = ob_humanlow.vertex_groups.new(name='Shoulder.Right')
for _i, _w in zip([86, 87, 199, 211], [1.0, 1.0, 0.4538, 0.06231]): _vg.add([_i], _w, 'REPLACE')
_vg = ob_humanlow.vertex_groups.new(name='Foot.Left')
_vg.add([4, 5, 6, 7, 8, 9, 10, 11, 12, 13, 14, 15], 1.0, 'REPLACE')
_vg = ob_humanlow.vertex_groups.new(name='Hip.Right')
_vg.add([96, 101, 102], 1.0, 'REPLACE')
_vg = ob_humanlow.vertex_groups.new(name='Hip.Left')
_vg.add([20, 21, 22], 1.0, 'REPLACE')
_m = ob_humanlow.modifiers.new('EdgeSplit', 'EDGE_SPLIT')
_m.use_edge_angle = False
_m = ob_humanlow.modifiers.new('Armature', 'ARMATURE')
_m.object = ob_armlow
ob_camera.location = (5.0, -5.0, 5.0)
ob_camera.rotation_euler = (1.047, 0.0, 0.7854)
ob_camera.lock_rotations_4d = False
ob_camera.empty_display_type = 'ARROWS'
ob_camera.lineart.crease_threshold = 0.0
ob_lamp.location = (4.284, 4.504, -15.57)
ob_lamp.rotation_euler = (0.4847, 0.4381, -0.2138)
ob_lamp.lock_rotations_4d = False
ob_lamp.empty_display_type = 'ARROWS'
ob_lamp.lineart.crease_threshold = 0.0

# ---- collection membership
col_collection_1.objects.link(ob_armlow)
col_collection_1.objects.link(ob_humanlow)
col_collection_1.objects.link(ob_camera)
col_collection_1.objects.link(ob_lamp)

# ---- scene / render settings (as saved in the file)
scene.camera = ob_camera
scene.frame_start = 0; scene.frame_end = 63; scene.frame_set(63)
scene.render.engine = 'BLENDER_EEVEE_NEXT'
scene.render.image_settings.color_mode = 'RGB'
scene.render.image_settings.compression = 90
scene.render.resolution_x = 512
scene.render.resolution_y = 512
scene.render.resolution_percentage = 50
scene.render.pixel_aspect_x = 100.0
scene.render.pixel_aspect_y = 100.0
scene.render.fps = 25
scene.render.dither_intensity = 0.0
scene.render.use_compositing = False
scene.render.use_sequencer = False
scene.render.bake_margin = 2
scene.render.bake_bias = 0.0
scene.render.use_stamp_time = False
scene.render.use_stamp_date = False
scene.render.use_stamp_frame = False
scene.render.use_stamp_camera = False
scene.render.use_stamp_scene = False
scene.render.use_stamp_filename = False
scene.render.use_stamp_render_time = False
scene.render.stamp_font_size = 0
scene.cycles.use_denoising = False
scene.cycles.samples = 10
scene.cycles.sampling_pattern = 'TABULATED_SOBOL'
scene.cycles.light_sampling_threshold = 0.0
scene.cycles.use_adaptive_sampling = False
scene.cycles.use_light_tree = False
scene.cycles.blur_glossy = 0.0
scene.cycles.volume_bounces = 1
scene.cycles.pixel_filter_type = 'GAUSSIAN'
scene.cycles.sample_clamp_indirect = 0.0
scene.view_settings.view_transform = 'Raw'
bpy.context.view_layer.update()
